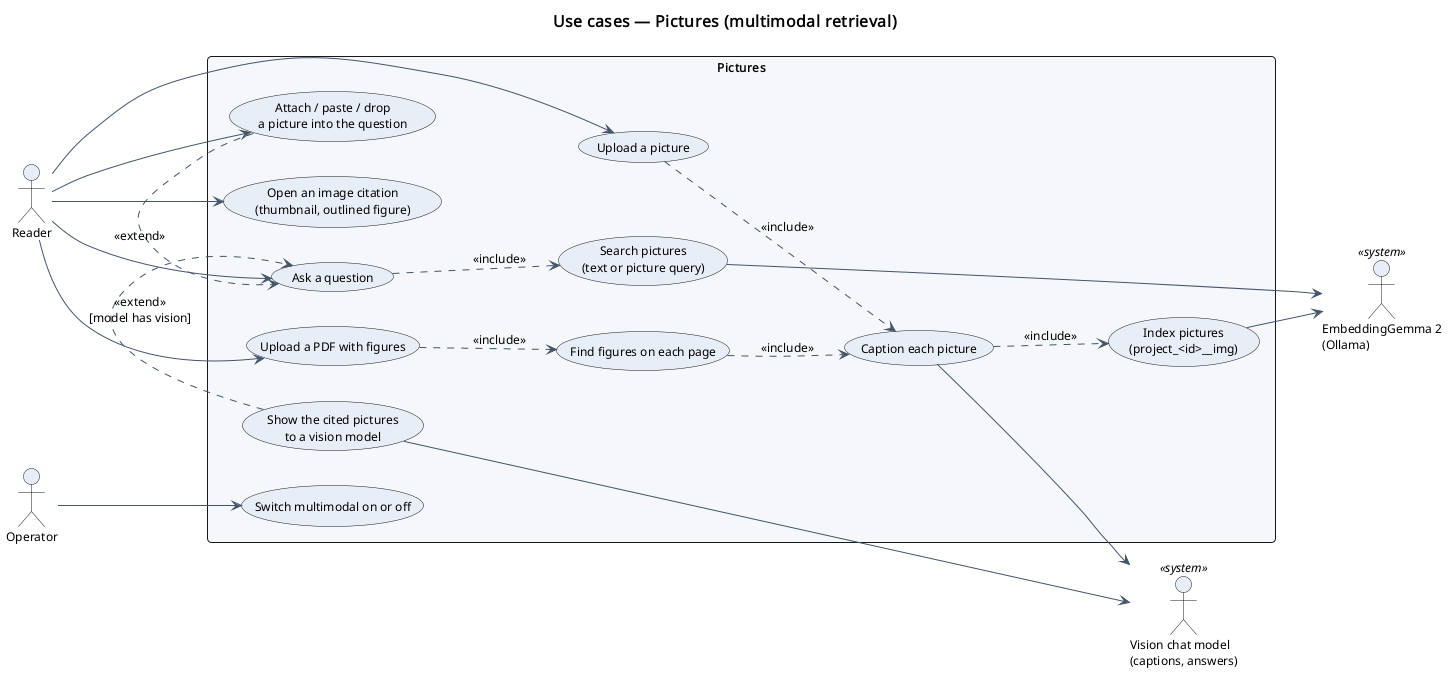

The diagram above was rendered by PlantUML. Its source (embedded in the PNG):
@startuml
!include ../_style.iuml
left to right direction
title Use cases — Pictures (multimodal retrieval)

actor Reader as reader
actor Operator as operator
actor "EmbeddingGemma 2\n(Ollama)" as embedder <<system>>
actor "Vision chat model\n(captions, answers)" as vision <<system>>

rectangle "Pictures" {
  usecase "Upload a picture" as UC_upload_img
  usecase "Upload a PDF with figures" as UC_upload_pdf
  usecase "Find figures on each page" as UC_find
  usecase "Caption each picture" as UC_caption
  usecase "Index pictures\n(project_<id>__img)" as UC_index
  usecase "Ask a question" as UC_ask
  usecase "Attach / paste / drop\na picture into the question" as UC_attach
  usecase "Search pictures\n(text or picture query)" as UC_search
  usecase "Show the cited pictures\nto a vision model" as UC_show
  usecase "Open an image citation\n(thumbnail, outlined figure)" as UC_cite
  usecase "Switch multimodal on or off" as UC_toggle
}

reader --> UC_upload_img
reader --> UC_upload_pdf
reader --> UC_ask
reader --> UC_cite
UC_attach .> UC_ask : <<extend>>
reader --> UC_attach

UC_upload_pdf ..> UC_find : <<include>>
UC_upload_img ..> UC_caption : <<include>>
UC_find ..> UC_caption : <<include>>
UC_caption ..> UC_index : <<include>>
UC_ask ..> UC_search : <<include>>
UC_show .> UC_ask : <<extend>>\n[model has vision]

operator --> UC_toggle

UC_caption --> vision
UC_show --> vision
UC_index --> embedder
UC_search --> embedder
@enduml